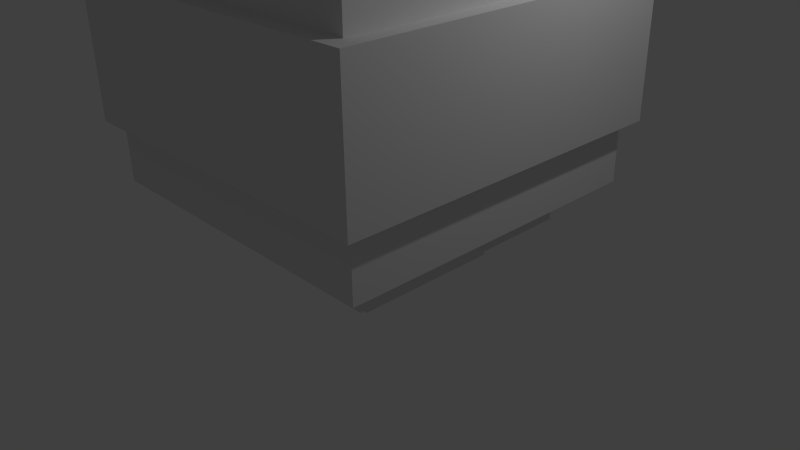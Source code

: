 # Source: Apple.blend  (saved by Blender 2.76.0; exported with 4.5.12 LTS)
import bpy
from mathutils import Matrix  # noqa: F401  (used for matrix-valued properties, if any)

bpy.ops.wm.read_factory_settings(use_empty=True)
scene = bpy.context.scene
scene.name = 'Scene'

# ---- collections
col_collection_1 = bpy.data.collections.new('Collection 1'); scene.collection.children.link(col_collection_1)

# ---- materials (node trees are filled in below, after node groups)
mat_apple = bpy.data.materials.new('Apple')
mat_apple.alpha_threshold = 0.0
mat_apple.use_transparent_shadow = False
mat_apple.roughness = 0.5

# ---- material node trees

# ---- world
world_world = bpy.data.worlds.new('World'); scene.world = world_world
world_world.color = (0.05088, 0.05088, 0.05088)
world_world.use_sun_shadow = False
world_world.sun_shadow_jitter_overblur = 0.0
world_world.cycles.sampling_method = 'MANUAL'
world_world.cycles.sample_map_resolution = 256

# ---- cameras
cam_camera = bpy.data.cameras.new('Camera')
cam_camera.clip_end = 100.0
cam_camera.lens = 35.0
cam_camera.sensor_width = 32.0
cam_camera.sensor_height = 18.0
cam_camera.ortho_scale = 7.314
cam_camera.dof.focus_distance = 0.0
cam_camera.dof.aperture_fstop = 128.0

# ---- lights
light_lamp = bpy.data.lights.new('Lamp', 'POINT')
light_lamp.transmission_factor = 0.0
light_lamp.cutoff_distance = 30.0
light_lamp.energy = 100.0
light_lamp.shadow_buffer_clip_start = 1.001
light_lamp.shadow_soft_size = 0.1
light_lamp.shadow_maximum_resolution = 0.006
light_lamp.use_absolute_resolution = True
light_lamp.cycles.use_multiple_importance_sampling = False

# ---- meshes
me_plane = bpy.data.meshes.new('Plane')
me_plane.from_pydata([(-1.0, -1.0, 0.0), (1.0, -1.0, 0.0), (-1.0, 1.0, 0.0), (1.0, 1.0, 0.0), (-1.0, -1.0, 0.5082), (1.0, -1.0, 0.5082), (-1.0, 1.0, 0.5082), (1.0, 1.0, 0.5082), (-1.569, -1.569, 0.5082), (1.569, -1.569, 0.5082), (-1.569, 1.569, 0.5082), (1.569, 1.569, 0.5082), (-1.569, -1.569, 1.025), (1.569, -1.569, 1.025), (-1.569, 1.569, 1.025), (1.569, 1.569, 1.025), (-2.093, -2.093, 1.025), (2.093, -2.093, 1.025), (-2.093, 2.093, 1.025), (2.093, 2.093, 1.025), (-2.093, -2.093, 1.806), (2.093, -2.093, 1.806), (-2.093, 2.093, 1.806), (2.093, 2.093, 1.806), (-2.258, -2.258, 1.806), (2.258, -2.258, 1.806), (-2.258, 2.258, 1.806), (2.258, 2.258, 1.806), (-2.258, -2.258, 3.543), (2.258, -2.258, 3.543), (-2.258, 2.258, 3.543), (2.258, 2.258, 3.543), (-2.039, -2.039, 3.543), (2.039, -2.039, 3.543), (-2.039, 2.039, 3.543), (2.039, 2.039, 3.543), (-2.039, -2.039, 4.33), (2.039, -2.039, 4.33), (-2.039, 2.039, 4.33), (2.039, 2.039, 4.33), (-1.399, -1.399, 4.33), (1.399, -1.399, 4.33), (-1.399, 1.399, 4.33), (1.399, 1.399, 4.33), (-1.399, -1.399, 4.33), (1.399, -1.399, 4.33), (-1.399, 1.399, 4.33), (1.399, 1.399, 4.33), (-1.399, -1.399, 4.725), (1.399, -1.399, 4.725), (-1.399, 1.399, 4.725), (1.399, 1.399, 4.725), (-0.7093, -0.7093, 4.725), (0.7093, -0.7093, 4.725), (-0.7093, 0.7093, 4.725), (0.7093, 0.7093, 4.725), (-0.7093, -0.7093, 4.973), (0.7093, -0.7093, 4.973), (-0.7093, 0.7093, 4.973), (0.7093, 0.7093, 4.973), (-0.3334, -0.3334, 4.973), (0.3334, -0.3334, 4.973), (-0.3334, 0.3334, 4.973), (0.3334, 0.3334, 4.973), (-0.3334, -0.3334, 5.538), (0.3334, -0.3334, 5.538), (-0.3334, 0.3334, 5.538), (0.3334, 0.3334, 5.538), (-0.3334, 0.1372, 5.867), (0.3334, 0.1372, 5.867), (-0.3334, 0.8039, 5.867), (0.3334, 0.8039, 5.867), (-0.3334, 0.1372, 5.867), (0.3334, 0.1372, 5.867), (-0.3334, 0.8039, 5.867), (0.3334, 0.8039, 5.867), (-0.3334, -0.3081, 5.867), (0.3334, -0.3081, 5.867), (-0.3334, 1.249, 5.867), (0.3334, 1.249, 5.867), (-0.1454, 1.053, 6.728), (0.1454, 1.053, 6.728), (-0.1454, 1.732, 6.728), (0.1454, 1.732, 6.728), (2.258, 2.258, 1.806), (-2.258, 2.258, 1.806), (2.258, 2.258, 3.543), (-2.258, 2.258, 3.543), (-2.258, 0.0, 1.806), (2.258, 0.0, 1.806), (-2.258, 0.0, 3.543), (2.258, 0.0, 3.543), (-2.258, 2.258, 2.675), (2.258, 2.258, 2.675), (2.258, -2.258, 2.675), (-2.258, -2.258, 2.675), (0.0, 2.258, 1.806), (0.0, 2.258, 3.543), (-2.258, 2.258, 2.675), (2.258, 2.258, 2.675), (0.0, 2.258, 2.675), (-2.258, 0.0, 2.675), (2.258, 0.0, 2.675), (2.258, 2.258, 3.543), (0.0, 2.258, 3.543), (2.258, 2.258, 2.675), (0.0, 2.258, 2.675), (2.258, 2.258, 3.543), (0.0, 2.258, 3.543), (2.258, 2.258, 2.675), (0.0, 2.258, 2.675)], [], [(0, 2, 3, 1), (4, 5, 9, 8), (3, 2, 6, 7), (0, 1, 5, 4), (1, 3, 7, 5), (2, 0, 4, 6), (9, 11, 15, 13), (5, 7, 11, 9), (6, 4, 8, 10), (7, 6, 10, 11), (15, 14, 18, 19), (10, 8, 12, 14), (11, 10, 14, 15), (8, 9, 13, 12), (17, 19, 23, 21), (12, 13, 17, 16), (13, 15, 19, 17), (14, 12, 16, 18), (21, 23, 27, 89, 25), (18, 16, 20, 22), (19, 18, 22, 23), (16, 17, 21, 20), (27, 26, 85, 96, 84), (22, 20, 24, 88, 26), (23, 22, 26, 27), (20, 21, 25, 24), (29, 91, 31, 35, 33), (95, 94, 29, 28), (102, 93, 31, 91), (101, 95, 28, 90), (34, 32, 36, 38), (30, 90, 28, 32, 34), (31, 30, 34, 35), (28, 29, 33, 32), (39, 38, 42, 43), (35, 34, 38, 39), (32, 33, 37, 36), (33, 35, 39, 37), (41, 43, 47, 45), (36, 37, 41, 40), (37, 39, 43, 41), (38, 36, 40, 42), (47, 46, 50, 51), (42, 40, 44, 46), (43, 42, 46, 47), (40, 41, 45, 44), (48, 49, 53, 52), (44, 45, 49, 48), (45, 47, 51, 49), (46, 44, 48, 50), (53, 55, 59, 57), (49, 51, 55, 53), (50, 48, 52, 54), (51, 50, 54, 55), (59, 58, 62, 63), (54, 52, 56, 58), (55, 54, 58, 59), (52, 53, 57, 56), (61, 63, 67, 65), (56, 57, 61, 60), (57, 59, 63, 61), (58, 56, 60, 62), (65, 67, 71, 69), (62, 60, 64, 66), (63, 62, 66, 67), (60, 61, 65, 64), (71, 70, 74, 75), (66, 64, 68, 70), (67, 66, 70, 71), (64, 65, 69, 68), (73, 75, 79, 77), (68, 69, 73, 72), (69, 71, 75, 73), (70, 68, 72, 74), (78, 76, 80, 82), (74, 72, 76, 78), (75, 74, 78, 79), (72, 73, 77, 76), (80, 81, 83, 82), (79, 78, 82, 83), (76, 77, 81, 80), (77, 79, 83, 81), (100, 98, 87, 97), (92, 30, 87, 98), (93, 27, 84, 99), (30, 31, 86, 97, 87), (31, 93, 99, 86), (26, 92, 98, 85), (97, 86, 103, 104), (84, 96, 100, 99), (96, 85, 98, 100), (92, 101, 90, 30), (26, 88, 101, 92), (88, 24, 95, 101), (94, 102, 91, 29), (25, 89, 102, 94), (89, 27, 93, 102), (24, 25, 94, 95), (106, 104, 108, 110), (99, 100, 106, 105), (100, 97, 104, 106), (86, 99, 105, 103), (109, 110, 108, 107), (104, 103, 107, 108), (105, 106, 110, 109), (103, 105, 109, 107)])
_uv = me_plane.uv_layers.new(name='UVMap')
_uv.uv.foreach_set('vector', [0.1634, 0.3061, 0.1634, 0.1434, 0.0006989, 0.1434, 0.0006989, 0.3061, 0.87, 0.1897, 0.87, 0.3524, 0.9162, 0.3987, 0.9162, 0.1434, 0.1648, 0.9478, 0.3276, 0.9478, 0.3276, 0.9065, 0.1648, 0.9065, 0.7484, 0.9715, 0.5857, 0.9715, 0.5857, 0.9301, 0.7484, 0.9301, 0.5843, 0.9715, 0.4215, 0.9715, 0.4215, 0.9301, 0.5843, 0.9301, 0.0006989, 0.9478, 0.1634, 0.9478, 0.1634, 0.9065, 0.0006989, 0.9065, 0.4201, 0.8616, 0.1648, 0.8616, 0.1648, 0.8196, 0.4201, 0.8196, 0.1158, 0.6871, 0.1158, 0.8498, 0.162, 0.8961, 0.162, 0.6408, 0.8223, 0.1897, 0.8223, 0.3524, 0.8686, 0.3987, 0.8686, 0.1434, 0.8686, 0.6091, 0.8686, 0.4463, 0.8223, 0.4001, 0.8223, 0.6554, 0.7193, 0.4413, 0.7193, 0.186, 0.6767, 0.1434, 0.6767, 0.4839, 0.4215, 0.8616, 0.6768, 0.8616, 0.6768, 0.8196, 0.4215, 0.8196, 0.1648, 0.9051, 0.4201, 0.9051, 0.4201, 0.863, 0.1648, 0.863, 0.8101, 0.1148, 0.5548, 0.1148, 0.5548, 0.07273, 0.8101, 0.07273, 0.5054, 0.6223, 0.1648, 0.6223, 0.1648, 0.5587, 0.5054, 0.5587, 0.6327, 0.186, 0.6327, 0.4413, 0.6753, 0.4839, 0.6753, 0.1434, 0.7207, 0.186, 0.7207, 0.4413, 0.7633, 0.4839, 0.7633, 0.1434, 0.5886, 0.186, 0.5886, 0.4413, 0.6313, 0.4839, 0.6313, 0.1434, 0.9858, 0.1568, 0.9858, 0.4974, 0.9993, 0.5109, 0.9993, 0.3271, 0.9993, 0.1434, 0.1648, 0.4923, 0.5054, 0.4923, 0.5054, 0.4287, 0.1648, 0.4287, 0.1648, 0.5573, 0.5054, 0.5573, 0.5054, 0.4937, 0.1648, 0.4937, 0.5054, 0.6873, 0.1648, 0.6873, 0.1648, 0.6237, 0.5054, 0.6237, 0.9561, 0.8798, 0.9561, 0.5123, 0.9561, 0.5123, 0.9561, 0.696, 0.9561, 0.8798, 0.9561, 0.1568, 0.9561, 0.4974, 0.9696, 0.5109, 0.9696, 0.3271, 0.9696, 0.1434, 0.9696, 0.8663, 0.9696, 0.5258, 0.9561, 0.5123, 0.9561, 0.8798, 0.971, 0.1568, 0.971, 0.4974, 0.9844, 0.5109, 0.9844, 0.1434, 0.9547, 0.5123, 0.9547, 0.696, 0.9547, 0.8798, 0.9369, 0.862, 0.9369, 0.5301, 0.3682, 0.07134, 0.0006989, 0.07134, 0.0006989, 0.0006989, 0.3682, 0.000699, 0.3486, 0.214, 0.1648, 0.214, 0.1648, 0.1434, 0.3486, 0.1434, 0.35, 0.214, 0.5337, 0.214, 0.5337, 0.1434, 0.35, 0.1434, 0.4981, 0.8182, 0.83, 0.8182, 0.83, 0.7541, 0.4981, 0.7541, 0.9355, 0.1434, 0.9355, 0.3271, 0.9355, 0.5109, 0.9176, 0.4931, 0.9176, 0.1612, 0.9369, 0.5109, 0.9369, 0.1434, 0.9547, 0.1612, 0.9547, 0.4931, 0.9355, 0.5123, 0.9355, 0.8798, 0.9176, 0.862, 0.9176, 0.5301, 0.05419, 0.6394, 0.05419, 0.3075, 0.1063, 0.3596, 0.1063, 0.5873, 0.4981, 0.7527, 0.83, 0.7527, 0.83, 0.6887, 0.4981, 0.6887, 0.4967, 0.7527, 0.1648, 0.7527, 0.1648, 0.6887, 0.4967, 0.6887, 0.4967, 0.8182, 0.1648, 0.8182, 0.1648, 0.7541, 0.4967, 0.7541, 0.1077, 0.3596, 0.1077, 0.5873, 0.1077, 0.5873, 0.1077, 0.3596, 0.05279, 0.3075, 0.05279, 0.6394, 0.0006989, 0.5873, 0.0006989, 0.3596, 0.1598, 0.3075, 0.1598, 0.6394, 0.1077, 0.5873, 0.1077, 0.3596, 0.5872, 0.1434, 0.5872, 0.4752, 0.5351, 0.4232, 0.5351, 0.1955, 0.4215, 0.9287, 0.6492, 0.9287, 0.6492, 0.8966, 0.4215, 0.8966, 0.5351, 0.1955, 0.5351, 0.4232, 0.5351, 0.4232, 0.5351, 0.1955, 0.1063, 0.5873, 0.1063, 0.3596, 0.1063, 0.3596, 0.1063, 0.5873, 0.0006989, 0.3596, 0.0006989, 0.5873, 0.0006989, 0.5873, 0.0006989, 0.3596, 0.8209, 0.3725, 0.8209, 0.6002, 0.7647, 0.544, 0.7647, 0.4286, 0.8783, 0.8952, 0.6506, 0.8952, 0.6506, 0.863, 0.8783, 0.863, 0.6492, 0.8952, 0.4215, 0.8952, 0.4215, 0.863, 0.6492, 0.863, 0.6506, 0.9287, 0.8783, 0.9287, 0.8783, 0.8966, 0.6506, 0.8966, 0.787, 0.1363, 0.6716, 0.1363, 0.6716, 0.1162, 0.787, 0.1162, 0.1144, 0.6408, 0.1144, 0.8685, 0.05823, 0.8123, 0.05823, 0.6969, 0.8209, 0.1434, 0.8209, 0.3711, 0.7647, 0.3149, 0.7647, 0.1995, 0.0006989, 0.8685, 0.000699, 0.6408, 0.05683, 0.6969, 0.05683, 0.8123, 0.5068, 0.4937, 0.6222, 0.4937, 0.5916, 0.5243, 0.5374, 0.5243, 0.5548, 0.1363, 0.6702, 0.1363, 0.6702, 0.1162, 0.5548, 0.1162, 0.6716, 0.1363, 0.787, 0.1363, 0.787, 0.1162, 0.6716, 0.1162, 0.6702, 0.1363, 0.5548, 0.1363, 0.5548, 0.1162, 0.6702, 0.1162, 0.819, 0.6475, 0.7647, 0.6475, 0.7647, 0.6015, 0.819, 0.6015, 0.6222, 0.6091, 0.5068, 0.6091, 0.5374, 0.5785, 0.5916, 0.5785, 0.5068, 0.6091, 0.5068, 0.4937, 0.5374, 0.5243, 0.5374, 0.5785, 0.6222, 0.4937, 0.6222, 0.6091, 0.5916, 0.5785, 0.5916, 0.5243, 0.6504, 0.4937, 0.6504, 0.548, 0.6236, 0.5862, 0.6236, 0.532, 0.8779, 0.05917, 0.9322, 0.05917, 0.9322, 0.01322, 0.8779, 0.01322, 0.7647, 0.6475, 0.819, 0.6475, 0.819, 0.6015, 0.7647, 0.6015, 0.9322, 0.05917, 0.8779, 0.05917, 0.8779, 0.01322, 0.9322, 0.01322, 0.8223, 0.04944, 0.8765, 0.04944, 0.8765, 0.04944, 0.8223, 0.04944, 0.6786, 0.548, 0.6786, 0.4937, 0.6518, 0.532, 0.6518, 0.5862, 0.8223, 0.08773, 0.8765, 0.08773, 0.8765, 0.04944, 0.8223, 0.04944, 0.8765, 0.142, 0.8223, 0.142, 0.8223, 0.1037, 0.8765, 0.1037, 0.8223, 0.1037, 0.8223, 0.04944, 0.8223, 0.01322, 0.8223, 0.1399, 0.8765, 0.1037, 0.8223, 0.1037, 0.8223, 0.1037, 0.8765, 0.1037, 0.8223, 0.1037, 0.8223, 0.04944, 0.8223, 0.04944, 0.8223, 0.1037, 0.8765, 0.04944, 0.8765, 0.1037, 0.8765, 0.1037, 0.8765, 0.04944, 0.7633, 0.612, 0.7633, 0.4853, 0.6933, 0.5961, 0.6933, 0.6513, 0.8765, 0.04944, 0.8765, 0.1037, 0.8765, 0.1399, 0.8765, 0.01322, 0.8223, 0.04944, 0.8765, 0.04944, 0.8765, 0.01322, 0.8223, 0.01322, 0.8765, 0.1037, 0.8223, 0.1037, 0.8223, 0.1399, 0.8765, 0.1399, 0.5305, 0.484, 0.5068, 0.484, 0.5068, 0.4287, 0.5305, 0.4287, 0.81, 0.05495, 0.81, 0.0006989, 0.7399, 0.01599, 0.7399, 0.03965, 0.8765, 0.1399, 0.8223, 0.1399, 0.8376, 0.02918, 0.8612, 0.02918, 0.9015, 0.6887, 0.9015, 0.8154, 0.8314, 0.8547, 0.8314, 0.7994, 0.35, 0.3567, 0.5337, 0.3567, 0.5337, 0.286, 0.35, 0.286, 0.9162, 0.7676, 0.9162, 0.7676, 0.9162, 0.7676, 0.9162, 0.7676, 0.9561, 0.8798, 0.9561, 0.8798, 0.9561, 0.8798, 0.9561, 0.8798, 0.9162, 0.7676, 0.9162, 0.4001, 0.9162, 0.4001, 0.9162, 0.5838, 0.9162, 0.7676, 0.9561, 0.8798, 0.9561, 0.8798, 0.9561, 0.8798, 0.9561, 0.8798, 0.9162, 0.7676, 0.9162, 0.7676, 0.9162, 0.7676, 0.9162, 0.7676, 0.6905, 0.4854, 0.5068, 0.4854, 0.5068, 0.4854, 0.6905, 0.4854, 0.5068, 0.6812, 0.6905, 0.6812, 0.6905, 0.6105, 0.5068, 0.6105, 0.35, 0.4273, 0.5337, 0.4273, 0.5337, 0.3567, 0.35, 0.3567, 0.3696, 0.07134, 0.5534, 0.07134, 0.5534, 0.0006989, 0.3696, 0.0006989, 0.3696, 0.142, 0.5534, 0.142, 0.5534, 0.07134, 0.3696, 0.07134, 0.35, 0.2846, 0.5337, 0.2846, 0.5337, 0.214, 0.35, 0.214, 0.3486, 0.3567, 0.1648, 0.3567, 0.1648, 0.286, 0.3486, 0.286, 0.3486, 0.4273, 0.1648, 0.4273, 0.1648, 0.3567, 0.3486, 0.3567, 0.3486, 0.2846, 0.1648, 0.2846, 0.1648, 0.214, 0.3486, 0.214, 0.3682, 0.142, 0.0006989, 0.142, 0.0006989, 0.07134, 0.3682, 0.07134, 0.6905, 0.4854, 0.6905, 0.4854, 0.6905, 0.4854, 0.6905, 0.4854, 0.9561, 0.8798, 0.9561, 0.696, 0.9561, 0.696, 0.9561, 0.8798, 0.6905, 0.4854, 0.6905, 0.4854, 0.6905, 0.4854, 0.6905, 0.4854, 0.9561, 0.8798, 0.9561, 0.8798, 0.9561, 0.8798, 0.9561, 0.8798, 0.5548, 0.07134, 0.7385, 0.07134, 0.7385, 0.0006989, 0.5548, 0.0006989, 0.6905, 0.4854, 0.5068, 0.4854, 0.5068, 0.4854, 0.6905, 0.4854, 0.9561, 0.8798, 0.9561, 0.696, 0.9561, 0.696, 0.9561, 0.8798, 0.9561, 0.8798, 0.9561, 0.8798, 0.9561, 0.8798, 0.9561, 0.8798])
me_plane.materials.append(mat_apple)
me_plane.use_remesh_preserve_volume = False
me_plane.use_remesh_preserve_attributes = False
me_plane.use_mirror_vertex_groups = False
me_plane.use_paint_bone_selection = False
me_plane.use_paint_mask = True
me_plane.update()

# ---- objects
ob_apple = bpy.data.objects.new('Apple', me_plane)
ob_lamp = bpy.data.objects.new('Lamp', light_lamp)
ob_camera = bpy.data.objects.new('Camera', cam_camera)

# ---- transforms, parenting, visibility, modifiers, constraints
ob_apple.location = (0.0, 0.0, 0.0)
ob_apple.lineart.crease_threshold = 0.0
ob_lamp.location = (4.076, 1.005, 5.904)
ob_lamp.rotation_euler = (0.6503, 0.05522, 1.866)
ob_lamp.lock_rotations_4d = False
ob_lamp.empty_display_type = 'ARROWS'
ob_lamp.color = (0.0, 0.0, 0.0, 0.0)
ob_lamp.lineart.crease_threshold = 0.0
ob_camera.location = (7.481, -6.508, 5.344)
ob_camera.rotation_euler = (1.109, 0.01082, 0.8149)
ob_camera.lock_rotations_4d = False
ob_camera.empty_display_type = 'ARROWS'
ob_camera.color = (0.0, 0.0, 0.0, 0.0)
ob_camera.display_type = 'WIRE'
ob_camera.lineart.crease_threshold = 0.0

# ---- collection membership
col_collection_1.objects.link(ob_apple)
col_collection_1.objects.link(ob_lamp)
col_collection_1.objects.link(ob_camera)

# ---- scene / render settings (as saved in the file)
scene.camera = ob_camera
scene.frame_start = 1; scene.frame_end = 250; scene.frame_set(1)
scene.render.engine = 'BLENDER_EEVEE_NEXT'
scene.render.resolution_percentage = 50
scene.render.dither_intensity = 0.0
scene.cycles.use_denoising = False
scene.cycles.samples = 10
scene.cycles.sampling_pattern = 'TABULATED_SOBOL'
scene.cycles.light_sampling_threshold = 0.0
scene.cycles.use_adaptive_sampling = False
scene.cycles.use_light_tree = False
scene.cycles.blur_glossy = 0.0
scene.cycles.pixel_filter_type = 'GAUSSIAN'
scene.cycles.sample_clamp_indirect = 0.0
scene.view_settings.view_transform = 'Standard'
bpy.context.view_layer.update()

